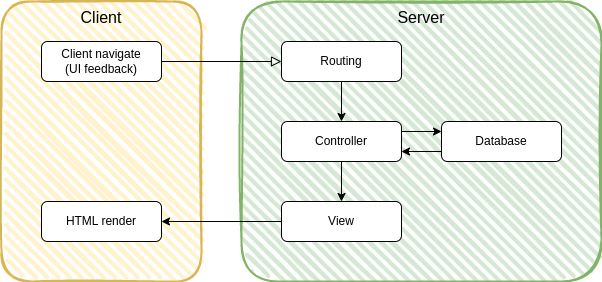

The diagram above was exported from draw.io. Its source (the exported page's mxGraphModel, read from the mxfile embedded in the PNG):
<mxGraphModel dx="1434" dy="689" grid="1" gridSize="10" guides="1" tooltips="1" connect="1" arrows="1" fold="1" page="1" pageScale="1" pageWidth="827" pageHeight="1169" math="0" shadow="0">
  <root>
    <mxCell id="WIyWlLk6GJQsqaUBKTNV-0" />
    <mxCell id="WIyWlLk6GJQsqaUBKTNV-1" parent="WIyWlLk6GJQsqaUBKTNV-0" />
    <mxCell id="BrcKK8_eswFyoqhNv_fw-0" value="Client&lt;br style=&quot;font-size: 16px;&quot;&gt;" style="rounded=1;whiteSpace=wrap;html=1;strokeWidth=2;fillWeight=4;hachureGap=8;hachureAngle=45;fillColor=#fff2cc;sketch=1;strokeColor=#d6b656;verticalAlign=top;fontSize=16;" vertex="1" parent="WIyWlLk6GJQsqaUBKTNV-1">
      <mxGeometry x="120" y="40" width="200" height="280" as="geometry" />
    </mxCell>
    <mxCell id="BrcKK8_eswFyoqhNv_fw-1" value="Server" style="rounded=1;whiteSpace=wrap;html=1;strokeWidth=2;fillWeight=4;hachureGap=8;hachureAngle=45;fillColor=#d5e8d4;sketch=1;strokeColor=#82b366;fontSize=16;verticalAlign=top;" vertex="1" parent="WIyWlLk6GJQsqaUBKTNV-1">
      <mxGeometry x="360" y="40" width="360" height="280" as="geometry" />
    </mxCell>
    <mxCell id="WIyWlLk6GJQsqaUBKTNV-2" value="" style="rounded=0;html=1;jettySize=auto;orthogonalLoop=1;fontSize=11;endArrow=block;endFill=0;endSize=8;strokeWidth=1;shadow=0;labelBackgroundColor=none;edgeStyle=orthogonalEdgeStyle;curved=1;" parent="WIyWlLk6GJQsqaUBKTNV-1" source="WIyWlLk6GJQsqaUBKTNV-3" target="BrcKK8_eswFyoqhNv_fw-2" edge="1">
      <mxGeometry relative="1" as="geometry">
        <mxPoint x="220" y="170" as="targetPoint" />
      </mxGeometry>
    </mxCell>
    <mxCell id="WIyWlLk6GJQsqaUBKTNV-3" value="Client navigate&lt;br&gt;(UI feedback)" style="rounded=1;whiteSpace=wrap;html=1;fontSize=12;glass=0;strokeWidth=1;shadow=0;" parent="WIyWlLk6GJQsqaUBKTNV-1" vertex="1">
      <mxGeometry x="160" y="80" width="120" height="40" as="geometry" />
    </mxCell>
    <mxCell id="BrcKK8_eswFyoqhNv_fw-7" style="edgeStyle=orthogonalEdgeStyle;rounded=0;orthogonalLoop=1;jettySize=auto;html=1;exitX=0.5;exitY=1;exitDx=0;exitDy=0;entryX=0.5;entryY=0;entryDx=0;entryDy=0;" edge="1" parent="WIyWlLk6GJQsqaUBKTNV-1" source="BrcKK8_eswFyoqhNv_fw-2" target="BrcKK8_eswFyoqhNv_fw-4">
      <mxGeometry relative="1" as="geometry" />
    </mxCell>
    <mxCell id="BrcKK8_eswFyoqhNv_fw-2" value="Routing" style="rounded=1;whiteSpace=wrap;html=1;fontSize=12;glass=0;strokeWidth=1;shadow=0;" vertex="1" parent="WIyWlLk6GJQsqaUBKTNV-1">
      <mxGeometry x="400" y="80" width="120" height="40" as="geometry" />
    </mxCell>
    <mxCell id="BrcKK8_eswFyoqhNv_fw-8" style="edgeStyle=orthogonalEdgeStyle;rounded=0;orthogonalLoop=1;jettySize=auto;html=1;exitX=1;exitY=0.25;exitDx=0;exitDy=0;entryX=0;entryY=0.25;entryDx=0;entryDy=0;" edge="1" parent="WIyWlLk6GJQsqaUBKTNV-1" source="BrcKK8_eswFyoqhNv_fw-4" target="BrcKK8_eswFyoqhNv_fw-5">
      <mxGeometry relative="1" as="geometry" />
    </mxCell>
    <mxCell id="BrcKK8_eswFyoqhNv_fw-10" style="edgeStyle=orthogonalEdgeStyle;rounded=0;orthogonalLoop=1;jettySize=auto;html=1;exitX=0.5;exitY=1;exitDx=0;exitDy=0;entryX=0.5;entryY=0;entryDx=0;entryDy=0;" edge="1" parent="WIyWlLk6GJQsqaUBKTNV-1" source="BrcKK8_eswFyoqhNv_fw-4" target="BrcKK8_eswFyoqhNv_fw-6">
      <mxGeometry relative="1" as="geometry" />
    </mxCell>
    <mxCell id="BrcKK8_eswFyoqhNv_fw-4" value="Controller" style="rounded=1;whiteSpace=wrap;html=1;fontSize=12;glass=0;strokeWidth=1;shadow=0;" vertex="1" parent="WIyWlLk6GJQsqaUBKTNV-1">
      <mxGeometry x="400" y="160" width="120" height="40" as="geometry" />
    </mxCell>
    <mxCell id="BrcKK8_eswFyoqhNv_fw-9" style="edgeStyle=orthogonalEdgeStyle;rounded=0;orthogonalLoop=1;jettySize=auto;html=1;exitX=0;exitY=0.75;exitDx=0;exitDy=0;entryX=1;entryY=0.75;entryDx=0;entryDy=0;" edge="1" parent="WIyWlLk6GJQsqaUBKTNV-1" source="BrcKK8_eswFyoqhNv_fw-5" target="BrcKK8_eswFyoqhNv_fw-4">
      <mxGeometry relative="1" as="geometry" />
    </mxCell>
    <mxCell id="BrcKK8_eswFyoqhNv_fw-5" value="Database" style="rounded=1;whiteSpace=wrap;html=1;fontSize=12;glass=0;strokeWidth=1;shadow=0;" vertex="1" parent="WIyWlLk6GJQsqaUBKTNV-1">
      <mxGeometry x="560" y="160" width="120" height="40" as="geometry" />
    </mxCell>
    <mxCell id="BrcKK8_eswFyoqhNv_fw-12" style="edgeStyle=orthogonalEdgeStyle;rounded=0;orthogonalLoop=1;jettySize=auto;html=1;exitX=0;exitY=0.5;exitDx=0;exitDy=0;entryX=1;entryY=0.5;entryDx=0;entryDy=0;curved=1;" edge="1" parent="WIyWlLk6GJQsqaUBKTNV-1" source="BrcKK8_eswFyoqhNv_fw-6" target="BrcKK8_eswFyoqhNv_fw-11">
      <mxGeometry relative="1" as="geometry" />
    </mxCell>
    <mxCell id="BrcKK8_eswFyoqhNv_fw-6" value="View" style="rounded=1;whiteSpace=wrap;html=1;fontSize=12;glass=0;strokeWidth=1;shadow=0;" vertex="1" parent="WIyWlLk6GJQsqaUBKTNV-1">
      <mxGeometry x="400" y="240" width="120" height="40" as="geometry" />
    </mxCell>
    <mxCell id="BrcKK8_eswFyoqhNv_fw-11" value="HTML render" style="rounded=1;whiteSpace=wrap;html=1;fontSize=12;glass=0;strokeWidth=1;shadow=0;" vertex="1" parent="WIyWlLk6GJQsqaUBKTNV-1">
      <mxGeometry x="160" y="240" width="120" height="40" as="geometry" />
    </mxCell>
  </root>
</mxGraphModel>